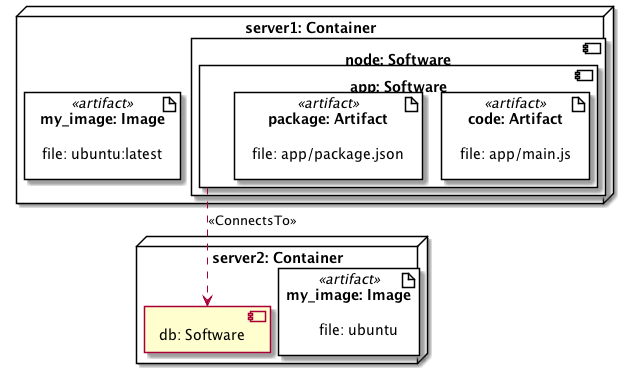

The diagram above was rendered by PlantUML. Its source (embedded in the PNG):
@startuml
skinparam componentStyle uml2
allowmixing

node "server1: Container" as node_server1 {
component "node: Software" as node_node {
component "app: Software" as node_app {
artifact "code: Artifact" <<artifact>> as node_app_artifact_code {
label "file: app/main.js" as node_app_artifact_code_label
}
artifact "package: Artifact" <<artifact>> as node_app_artifact_package {
label "file: app/package.json" as node_app_artifact_package_label
}
}
}
artifact "my_image: Image" <<artifact>> as node_server1_artifact_my_image {
label "file: ubuntu:latest" as node_server1_artifact_my_image_label
}
}
node "server2: Container" as node_server2 {
component "db: Software" as node_db
artifact "my_image: Image" <<artifact>> as node_server2_artifact_my_image {
label "file: ubuntu" as node_server2_artifact_my_image_label
}
}
node_app ..> node_db : <<ConnectsTo>>
@enduml